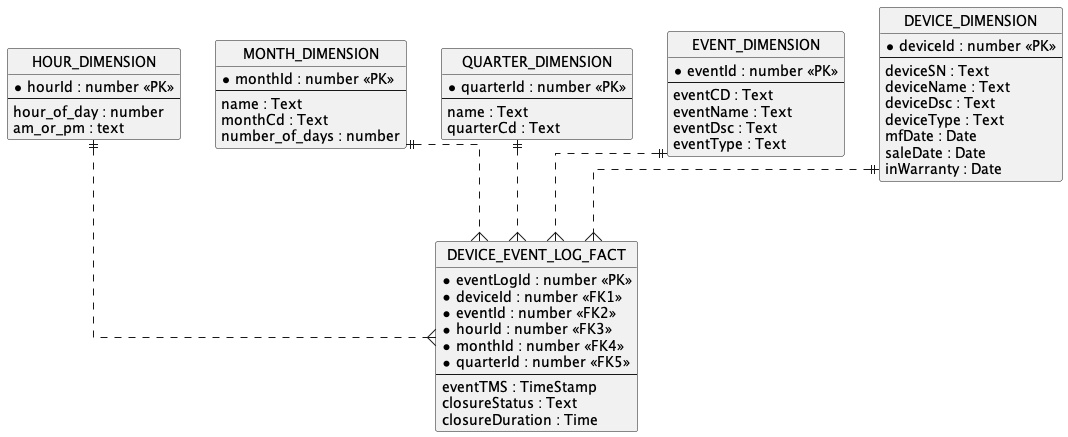

The diagram above was rendered by PlantUML. Its source (embedded in the PNG):
@startuml

' hide the spot
hide circle

' avoid problems with angled crows feet
skinparam linetype ortho

entity "DEVICE_EVENT_LOG_FACT" as device_event {
  *eventLogId : number <<PK>>
  *deviceId : number <<FK1>>
  *eventId : number <<FK2>>
  *hourId : number <<FK3>>
  *monthId : number <<FK4>>
  *quarterId : number <<FK5>>
  --
  eventTMS : TimeStamp
  closureStatus : Text
  closureDuration : Time
}

entity "HOUR_DIMENSION" as hour {
  *hourId : number <<PK>>
  --
  hour_of_day : number
  am_or_pm : text
}

entity "MONTH_DIMENSION" as month {
  *monthId : number <<PK>>
  --
  name : Text
  monthCd : Text
  number_of_days : number
}
entity "QUARTER_DIMENSION" as quarter {
  *quarterId : number <<PK>>
  --
  name : Text
  quarterCd : Text
}
entity "EVENT_DIMENSION" as event {
  *eventId : number <<PK>>
  --
  eventCD : Text
  eventName : Text
  eventDsc : Text
  eventType : Text
}
entity "DEVICE_DIMENSION" as device {
  *deviceId : number <<PK>>
  --
  deviceSN : Text
  deviceName : Text
  deviceDsc : Text
  deviceType : Text
  mfDate : Date
  saleDate : Date
  inWarranty : Date
}

hour ||..{ device_event
quarter ||..{ device_event
month ||..{ device_event
event ||..{ device_event
device ||..{ device_event

@enduml